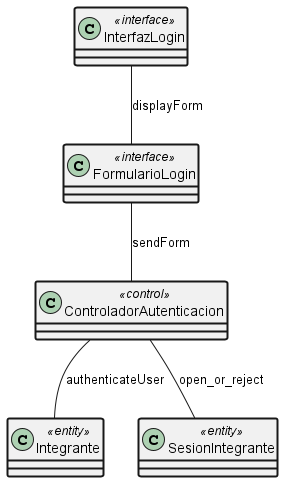

The diagram above was rendered by PlantUML. Its source (embedded in the PNG):
@startuml diagramaUC2
skinparam classAttributeIconSize 0
skinparam ClassBorderThickness 2

class "InterfazLogin" <<interface>>
class "FormularioLogin" <<interface>>
class "ControladorAutenticacion" <<control>>
class "Integrante" <<entity>>
class "SesionIntegrante" <<entity>>

InterfazLogin -- FormularioLogin : displayForm
FormularioLogin -- ControladorAutenticacion : sendForm
ControladorAutenticacion -- Integrante : authenticateUser
ControladorAutenticacion -- SesionIntegrante : open_or_reject
@enduml